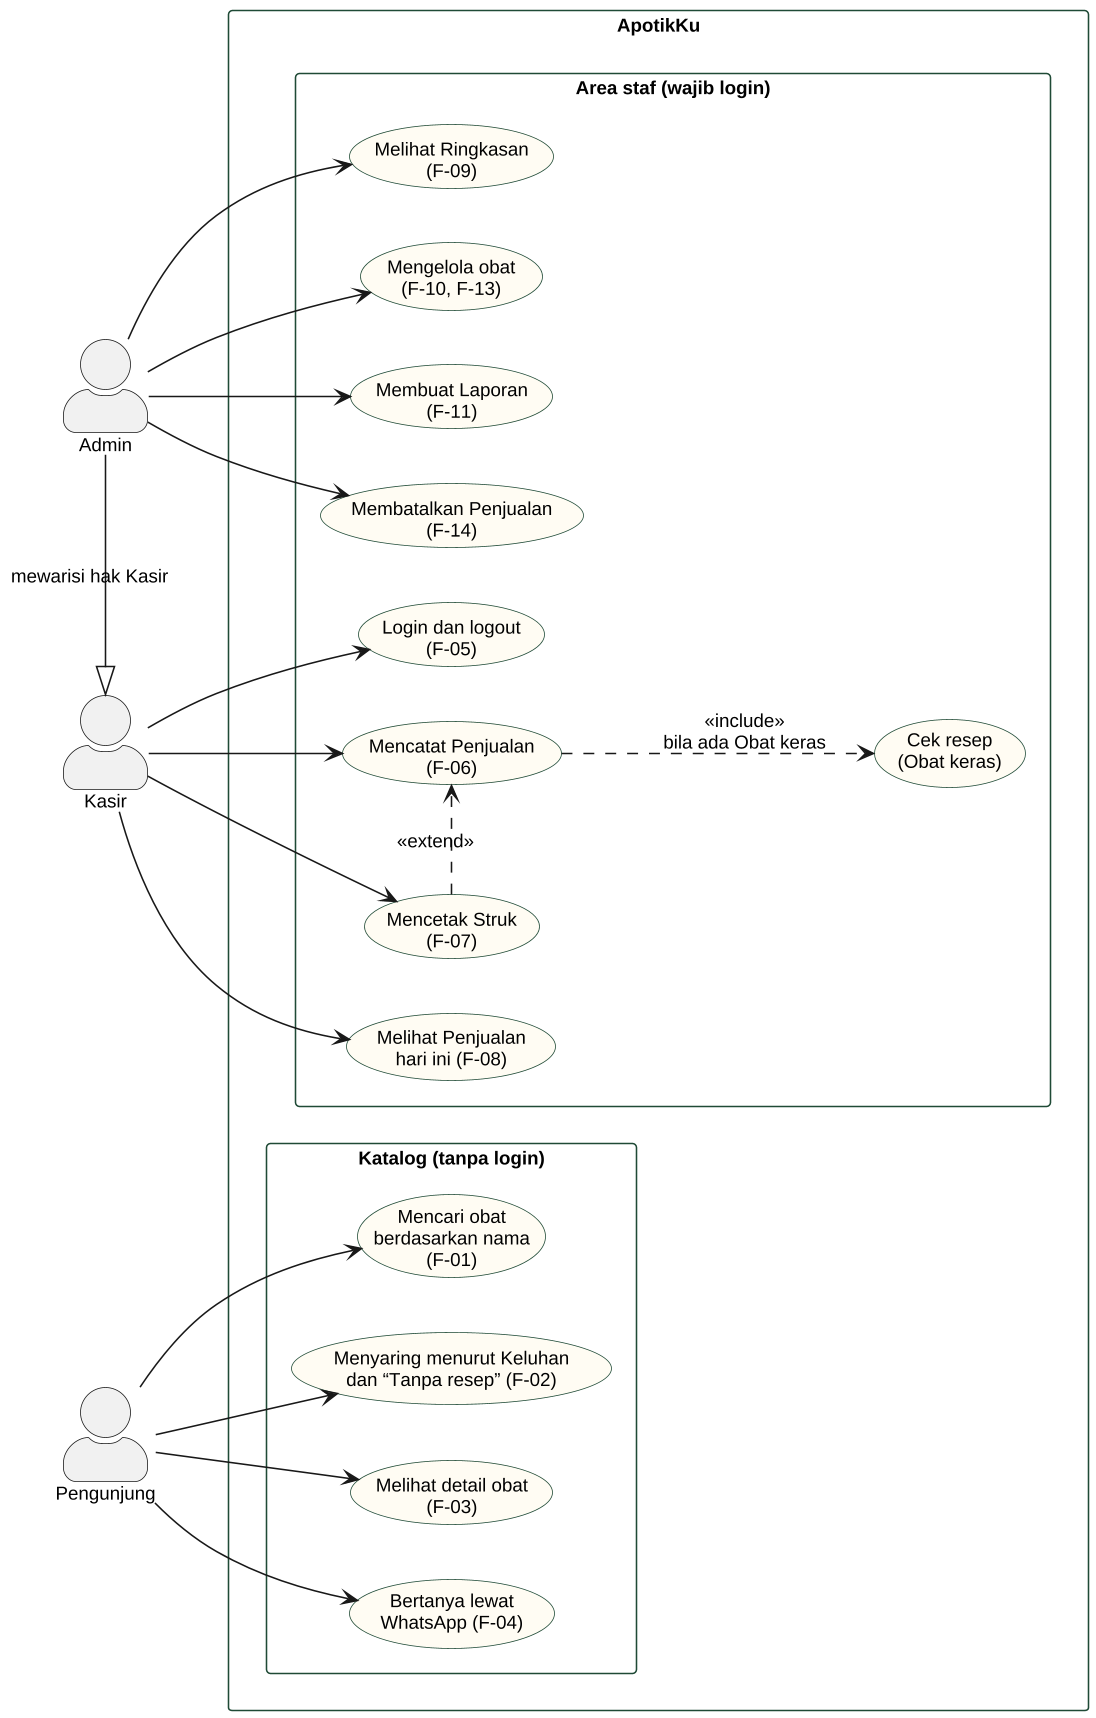

The diagram above was rendered by PlantUML. Its source (embedded in the PNG):
@startuml use-case
skinparamlocked dpi 150
' Use case diagram ApotikKu versi 1 (Sesi 4, SKPL). Sumber: docs/PRD.md bagian 4 dan 6.
left to right direction
skinparam defaultFontName Liberation Sans
skinparam defaultFontSize 12
skinparam shadowing false
skinparam actorStyle awesome
skinparam usecase {
  BackgroundColor #FFFCF3
  BorderColor #1F4A36
}
skinparam rectangle {
  BorderColor #1F4A36
}

actor "Pengunjung" as P
actor "Kasir" as K
actor "Admin" as A
A -|> K : mewarisi hak Kasir

rectangle "ApotikKu" {
  rectangle "Katalog (tanpa login)" {
    usecase "Mencari obat\nberdasarkan nama\n(F-01)" as UC1
    usecase "Menyaring menurut Keluhan\ndan “Tanpa resep” (F-02)" as UC2
    usecase "Melihat detail obat\n(F-03)" as UC3
    usecase "Bertanya lewat\nWhatsApp (F-04)" as UC4
  }
  rectangle "Area staf (wajib login)" {
    usecase "Login dan logout\n(F-05)" as UC5
    usecase "Mencatat Penjualan\n(F-06)" as UC6
    usecase "Cek resep\n(Obat keras)" as UC6a
    usecase "Mencetak Struk\n(F-07)" as UC7
    usecase "Melihat Penjualan\nhari ini (F-08)" as UC8
    usecase "Melihat Ringkasan\n(F-09)" as UC9
    usecase "Mengelola obat\n(F-10, F-13)" as UC10
    usecase "Membuat Laporan\n(F-11)" as UC11
    usecase "Membatalkan Penjualan\n(F-14)" as UC14
  }
}

P --> UC1
P --> UC2
P --> UC3
P --> UC4
K --> UC5
K --> UC6
K --> UC7
K --> UC8
A --> UC9
A --> UC10
A --> UC11
A --> UC14
UC6 ..> UC6a : <<include>>\nbila ada Obat keras
UC7 .[norank].> UC6 : <<extend>>
@enduml